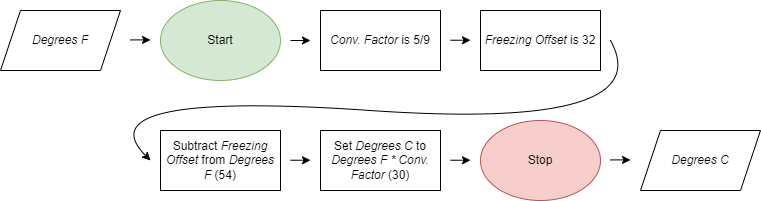

The diagram above was exported from draw.io. Its source (the exported page's mxGraphModel, read from the mxfile embedded in the PNG):
<mxGraphModel dx="794" dy="459" grid="1" gridSize="10" guides="1" tooltips="1" connect="1" arrows="1" fold="1" page="1" pageScale="1" pageWidth="850" pageHeight="1100" math="0" shadow="0">
  <root>
    <mxCell id="0" />
    <mxCell id="1" parent="0" />
    <mxCell id="4HTuvO_Nm95UCKi2w5Rm-1" value="Start" style="ellipse;whiteSpace=wrap;html=1;fillColor=#d5e8d4;strokeColor=#82b366;" parent="1" vertex="1">
      <mxGeometry x="200" y="30" width="120" height="80" as="geometry" />
    </mxCell>
    <mxCell id="4HTuvO_Nm95UCKi2w5Rm-4" value="&lt;i&gt;Conv. Factor &lt;/i&gt;is 5/9" style="rounded=0;whiteSpace=wrap;html=1;" parent="1" vertex="1">
      <mxGeometry x="360" y="40" width="120" height="60" as="geometry" />
    </mxCell>
    <mxCell id="4HTuvO_Nm95UCKi2w5Rm-5" value="&lt;i&gt;Freezing Offset&lt;/i&gt;&amp;nbsp;is 32" style="rounded=0;whiteSpace=wrap;html=1;" parent="1" vertex="1">
      <mxGeometry x="520" y="40" width="120" height="60" as="geometry" />
    </mxCell>
    <mxCell id="4HTuvO_Nm95UCKi2w5Rm-7" value="Set &lt;i&gt;Degrees C &lt;/i&gt;to &lt;i&gt;Degrees F * Conv. Factor &lt;/i&gt;(30)" style="rounded=0;whiteSpace=wrap;html=1;" parent="1" vertex="1">
      <mxGeometry x="360" y="160" width="120" height="60" as="geometry" />
    </mxCell>
    <mxCell id="4HTuvO_Nm95UCKi2w5Rm-8" value="Subtract&amp;nbsp;&lt;i&gt;Freezing Offset &lt;/i&gt;from &lt;i&gt;Degrees F &lt;/i&gt;(54)" style="rounded=0;whiteSpace=wrap;html=1;" parent="1" vertex="1">
      <mxGeometry x="200" y="160" width="120" height="60" as="geometry" />
    </mxCell>
    <mxCell id="4HTuvO_Nm95UCKi2w5Rm-9" value="Stop" style="ellipse;whiteSpace=wrap;html=1;fillColor=#f8cecc;strokeColor=#b85450;" parent="1" vertex="1">
      <mxGeometry x="520" y="150" width="120" height="80" as="geometry" />
    </mxCell>
    <mxCell id="4HTuvO_Nm95UCKi2w5Rm-10" value="" style="curved=1;endArrow=classic;html=1;rounded=0;" parent="1" edge="1">
      <mxGeometry width="50" height="50" relative="1" as="geometry">
        <mxPoint x="650" y="70" as="sourcePoint" />
        <mxPoint x="190" y="190" as="targetPoint" />
        <Array as="points">
          <mxPoint x="700" y="160" />
          <mxPoint x="120" y="120" />
        </Array>
      </mxGeometry>
    </mxCell>
    <mxCell id="4HTuvO_Nm95UCKi2w5Rm-11" value="" style="endArrow=classic;html=1;rounded=0;" parent="1" edge="1">
      <mxGeometry width="50" height="50" relative="1" as="geometry">
        <mxPoint x="330" y="70" as="sourcePoint" />
        <mxPoint x="350" y="70" as="targetPoint" />
      </mxGeometry>
    </mxCell>
    <mxCell id="4HTuvO_Nm95UCKi2w5Rm-12" value="" style="endArrow=classic;html=1;rounded=0;" parent="1" edge="1">
      <mxGeometry width="50" height="50" relative="1" as="geometry">
        <mxPoint x="490" y="69.73000000000002" as="sourcePoint" />
        <mxPoint x="510" y="69.73000000000002" as="targetPoint" />
      </mxGeometry>
    </mxCell>
    <mxCell id="4HTuvO_Nm95UCKi2w5Rm-13" value="" style="endArrow=classic;html=1;rounded=0;" parent="1" edge="1">
      <mxGeometry width="50" height="50" relative="1" as="geometry">
        <mxPoint x="330" y="189.73000000000002" as="sourcePoint" />
        <mxPoint x="350" y="189.73000000000002" as="targetPoint" />
      </mxGeometry>
    </mxCell>
    <mxCell id="4HTuvO_Nm95UCKi2w5Rm-15" value="" style="endArrow=classic;html=1;rounded=0;" parent="1" edge="1">
      <mxGeometry width="50" height="50" relative="1" as="geometry">
        <mxPoint x="490" y="189.73000000000002" as="sourcePoint" />
        <mxPoint x="510" y="189.73000000000002" as="targetPoint" />
      </mxGeometry>
    </mxCell>
    <mxCell id="4HTuvO_Nm95UCKi2w5Rm-17" value="&lt;i&gt;Degrees F&lt;/i&gt;" style="shape=parallelogram;perimeter=parallelogramPerimeter;whiteSpace=wrap;html=1;fixedSize=1;" parent="1" vertex="1">
      <mxGeometry x="40" y="40" width="120" height="60" as="geometry" />
    </mxCell>
    <mxCell id="4HTuvO_Nm95UCKi2w5Rm-18" value="&lt;i style=&quot;border-color: var(--border-color);&quot;&gt;Degrees C&lt;/i&gt;" style="shape=parallelogram;perimeter=parallelogramPerimeter;whiteSpace=wrap;html=1;fixedSize=1;" parent="1" vertex="1">
      <mxGeometry x="680" y="160" width="120" height="60" as="geometry" />
    </mxCell>
    <mxCell id="4HTuvO_Nm95UCKi2w5Rm-19" value="" style="endArrow=classic;html=1;rounded=0;" parent="1" edge="1">
      <mxGeometry width="50" height="50" relative="1" as="geometry">
        <mxPoint x="170" y="69.41" as="sourcePoint" />
        <mxPoint x="190" y="69.41" as="targetPoint" />
      </mxGeometry>
    </mxCell>
    <mxCell id="4HTuvO_Nm95UCKi2w5Rm-20" value="" style="endArrow=classic;html=1;rounded=0;" parent="1" edge="1">
      <mxGeometry width="50" height="50" relative="1" as="geometry">
        <mxPoint x="650" y="189.40999999999997" as="sourcePoint" />
        <mxPoint x="670" y="189.40999999999997" as="targetPoint" />
      </mxGeometry>
    </mxCell>
  </root>
</mxGraphModel>